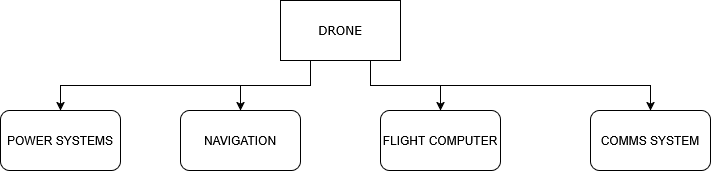

The diagram above was exported from draw.io. Its source (the exported page's mxGraphModel, read from the mxfile embedded in the PNG):
<mxGraphModel dx="1030" dy="543" grid="1" gridSize="10" guides="1" tooltips="1" connect="1" arrows="1" fold="1" page="1" pageScale="1" pageWidth="850" pageHeight="1100" math="0" shadow="0">
  <root>
    <mxCell id="0" />
    <mxCell id="1" parent="0" />
    <mxCell id="xSSM693xrEZ53tmxuE9d-7" edge="1" parent="1" source="xSSM693xrEZ53tmxuE9d-1" style="edgeStyle=orthogonalEdgeStyle;rounded=0;orthogonalLoop=1;jettySize=auto;html=1;exitX=0;exitY=1;exitDx=0;exitDy=0;entryX=0.5;entryY=0;entryDx=0;entryDy=0;" target="xSSM693xrEZ53tmxuE9d-3">
      <mxGeometry relative="1" as="geometry">
        <Array as="points">
          <mxPoint x="370" y="310" />
          <mxPoint x="370" y="335" />
          <mxPoint x="120" y="335" />
        </Array>
      </mxGeometry>
    </mxCell>
    <mxCell id="xSSM693xrEZ53tmxuE9d-8" edge="1" parent="1" source="xSSM693xrEZ53tmxuE9d-1" style="edgeStyle=orthogonalEdgeStyle;rounded=0;orthogonalLoop=1;jettySize=auto;html=1;exitX=0.25;exitY=1;exitDx=0;exitDy=0;entryX=0.5;entryY=0;entryDx=0;entryDy=0;" target="xSSM693xrEZ53tmxuE9d-4">
      <mxGeometry relative="1" as="geometry" />
    </mxCell>
    <mxCell id="xSSM693xrEZ53tmxuE9d-10" edge="1" parent="1" source="xSSM693xrEZ53tmxuE9d-1" style="edgeStyle=orthogonalEdgeStyle;rounded=0;orthogonalLoop=1;jettySize=auto;html=1;exitX=0.75;exitY=1;exitDx=0;exitDy=0;entryX=0.5;entryY=0;entryDx=0;entryDy=0;" target="xSSM693xrEZ53tmxuE9d-5">
      <mxGeometry relative="1" as="geometry" />
    </mxCell>
    <mxCell id="xSSM693xrEZ53tmxuE9d-11" edge="1" parent="1" source="xSSM693xrEZ53tmxuE9d-1" style="edgeStyle=orthogonalEdgeStyle;rounded=0;orthogonalLoop=1;jettySize=auto;html=1;exitX=1;exitY=1;exitDx=0;exitDy=0;" target="xSSM693xrEZ53tmxuE9d-6">
      <mxGeometry relative="1" as="geometry">
        <Array as="points">
          <mxPoint x="430" y="310" />
          <mxPoint x="430" y="335" />
          <mxPoint x="710" y="335" />
        </Array>
      </mxGeometry>
    </mxCell>
    <mxCell id="xSSM693xrEZ53tmxuE9d-1" parent="1" style="rounded=0;whiteSpace=wrap;html=1;" value="&lt;font face=&quot;Verdana&quot;&gt;DRONE&lt;/font&gt;" vertex="1">
      <mxGeometry height="60" width="120" x="340" y="250" as="geometry" />
    </mxCell>
    <mxCell id="xSSM693xrEZ53tmxuE9d-3" parent="1" style="rounded=1;whiteSpace=wrap;html=1;" value="POWER SYSTEMS" vertex="1">
      <mxGeometry height="60" width="120" x="60" y="360" as="geometry" />
    </mxCell>
    <mxCell id="xSSM693xrEZ53tmxuE9d-4" parent="1" style="rounded=1;whiteSpace=wrap;html=1;" value="NAVIGATION" vertex="1">
      <mxGeometry height="60" width="120" x="240" y="360" as="geometry" />
    </mxCell>
    <mxCell id="xSSM693xrEZ53tmxuE9d-5" parent="1" style="rounded=1;whiteSpace=wrap;html=1;" value="FLIGHT COMPUTER" vertex="1">
      <mxGeometry height="60" width="120" x="440" y="360" as="geometry" />
    </mxCell>
    <mxCell id="xSSM693xrEZ53tmxuE9d-6" parent="1" style="rounded=1;whiteSpace=wrap;html=1;" value="COMMS SYSTEM" vertex="1">
      <mxGeometry height="60" width="120" x="650" y="360" as="geometry" />
    </mxCell>
  </root>
</mxGraphModel>